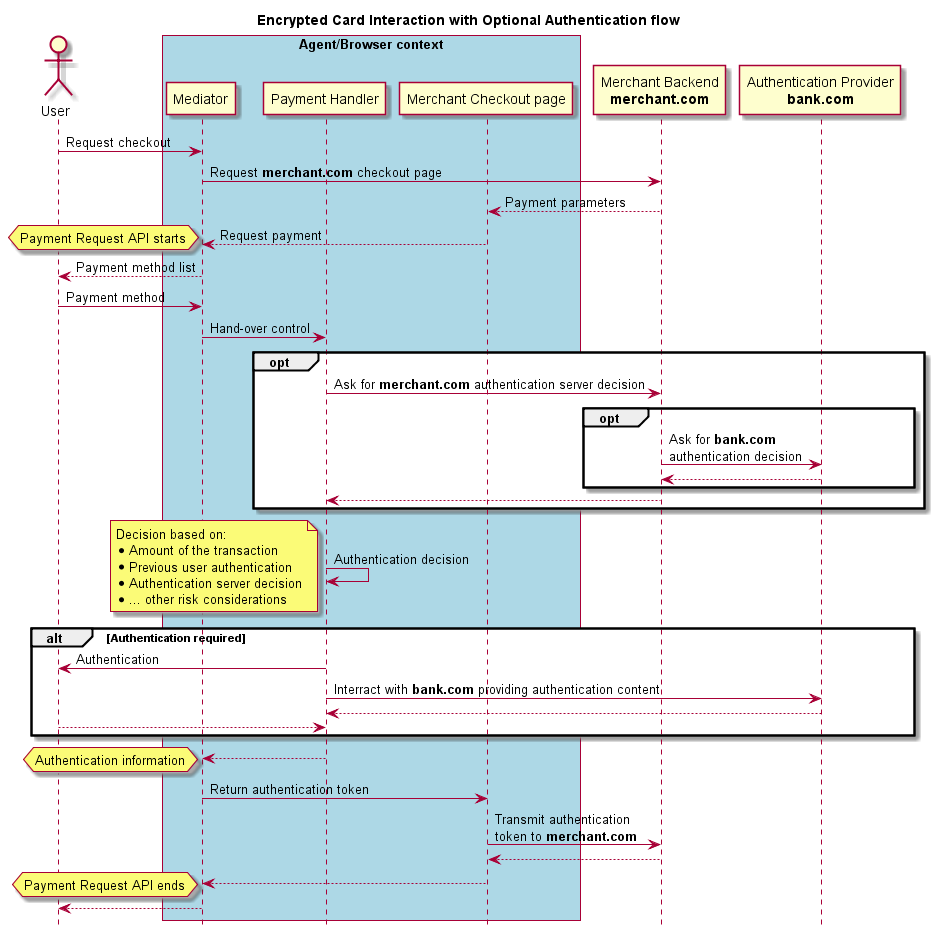

The diagram above was rendered by PlantUML. Its source (embedded in the PNG):
@startuml
hide footbox
title Encrypted Card Interaction with Optional Authentication flow

actor "User" as A
participant "Mediator" as B
participant "Payment Handler" as C
participant "Merchant Checkout page" as G
box "Agent/Browser context" #LightBlue
	participant B
	participant C
    participant G
end box
participant "Merchant Backend\n**merchant.com**" as D
participant "Authentication Provider\n**bank.com**" as F

A -> B : Request checkout
B -> D : Request **merchant.com** checkout page
D --> G : Payment parameters
G --> B : Request payment
hnote left: Payment Request API starts
B --> A: Payment method list
A -> B : Payment method
B -> C : Hand-over control

opt
C -> D : Ask for **merchant.com** authentication server decision
opt
D -> F: Ask for **bank.com**\nauthentication decision
F --> D
end
D --> C
end
C -> C: Authentication decision
note left
    Decision based on:
    * Amount of the transaction
    * Previous user authentication
    * Authentication server decision
    * ... other risk considerations
end note

alt Authentication required
C -> A : Authentication
C -> F: Interract with **bank.com** providing authentication content 
F --> C
A --> C
end


C --> B
hnote left: Authentication information
B -> G: Return authentication token
G -> D: Transmit authentication\ntoken to **merchant.com**
D --> G
G --> B
hnote left: Payment Request API ends
B --> A


@enduml